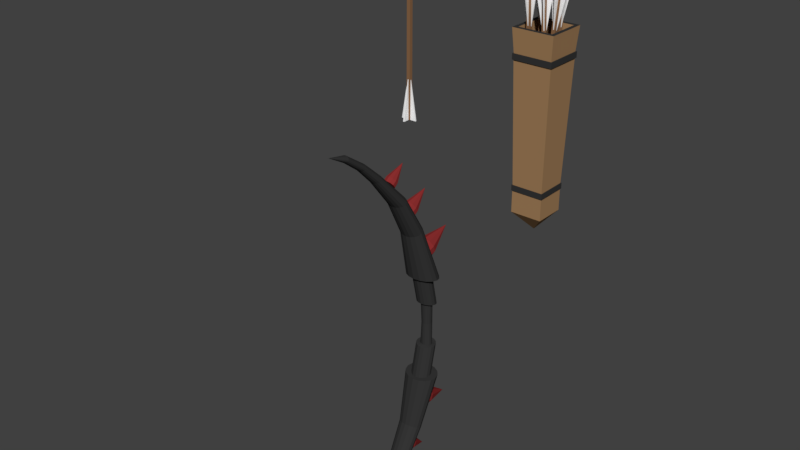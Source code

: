 # Source: Arco.blend  (saved by Blender 2.78.0; exported with 4.5.12 LTS)
import bpy
from mathutils import Matrix  # noqa: F401  (used for matrix-valued properties, if any)

bpy.ops.wm.read_factory_settings(use_empty=True)
scene = bpy.context.scene
scene.name = 'Scene'

# ---- collections
col_collection_1 = bpy.data.collections.new('Collection 1'); scene.collection.children.link(col_collection_1)

# ---- materials (node trees are filled in below, after node groups)
mat_material_006 = bpy.data.materials.new('Material.006')
mat_material_006.alpha_threshold = 0.0
mat_material_006.diffuse_color = (0.3343, 0.1756, 0.08341, 1.0)
mat_material_006.roughness = 0.5
mat_material_007 = bpy.data.materials.new('Material.007')
mat_material_007.alpha_threshold = 0.0
mat_material_007.diffuse_color = (1.0, 1.0, 1.0, 1.0)
mat_material_007.roughness = 0.5
mat_material_008 = bpy.data.materials.new('Material.008')
mat_material_008.alpha_threshold = 0.0
mat_material_008.diffuse_color = (0.4125, 0.4125, 0.4125, 1.0)
mat_material_008.roughness = 0.5
mat_material_009 = bpy.data.materials.new('Material.009')
mat_material_009.alpha_threshold = 0.0
mat_material_009.diffuse_color = (0.03522, 0.03522, 0.03522, 1.0)
mat_material_009.roughness = 0.5
mat_material_010 = bpy.data.materials.new('Material.010')
mat_material_010.alpha_threshold = 0.0
mat_material_010.diffuse_color = (0.3588, 0.2078, 0.1002, 1.0)
mat_material_010.roughness = 0.5
mat_material = bpy.data.materials.new('Material')
mat_material.alpha_threshold = 0.0
mat_material.diffuse_color = (0.2668, 0.02815, 0.02815, 1.0)
mat_material.roughness = 0.5
mat_material.line_color = (0.0, 0.0, 0.0, 1.0)

# ---- material node trees
mat_material_006.use_nodes = True; mat_material_006.node_tree.nodes.clear()
_N = mat_material_006.node_tree.nodes; _L = mat_material_006.node_tree.links
n0 = _N.new('ShaderNodeOutputMaterial'); n0.name = 'Material Output'; n0.location = (300, 300)
n1 = _N.new('ShaderNodeBsdfDiffuse'); n1.name = 'Diffuse BSDF'; n1.location = (10, 300)
n1.inputs[0].default_value = (0.2542, 0.1329, 0.0648, 1.0)
_L.new(n1.outputs[0], n0.inputs[0])
n0.is_active_output = True
mat_material_007.use_nodes = True; mat_material_007.node_tree.nodes.clear()
_N = mat_material_007.node_tree.nodes; _L = mat_material_007.node_tree.links
n0 = _N.new('ShaderNodeOutputMaterial'); n0.name = 'Material Output'; n0.location = (300, 300)
n1 = _N.new('ShaderNodeBsdfDiffuse'); n1.name = 'Diffuse BSDF'; n1.location = (10, 300)
n1.inputs[0].default_value = (1.0, 1.0, 1.0, 1.0)
_L.new(n1.outputs[0], n0.inputs[0])
n0.is_active_output = True
mat_material_008.use_nodes = True; mat_material_008.node_tree.nodes.clear()
_N = mat_material_008.node_tree.nodes; _L = mat_material_008.node_tree.links
n0 = _N.new('ShaderNodeOutputMaterial'); n0.name = 'Material Output'; n0.location = (300, 300)
n1 = _N.new('ShaderNodeBsdfDiffuse'); n1.name = 'Diffuse BSDF'; n1.location = (10, 300)
n1.inputs[0].default_value = (0.4109, 0.4109, 0.4109, 1.0)
_L.new(n1.outputs[0], n0.inputs[0])
n0.is_active_output = True
mat_material_009.use_nodes = True; mat_material_009.node_tree.nodes.clear()
_N = mat_material_009.node_tree.nodes; _L = mat_material_009.node_tree.links
n0 = _N.new('ShaderNodeOutputMaterial'); n0.name = 'Material Output'; n0.location = (300, 300)
n1 = _N.new('ShaderNodeBsdfDiffuse'); n1.name = 'Diffuse BSDF'; n1.location = (10, 300)
n1.inputs[0].default_value = (0.0356, 0.0356, 0.0356, 1.0)
_L.new(n1.outputs[0], n0.inputs[0])
n0.is_active_output = True
mat_material_010.use_nodes = True; mat_material_010.node_tree.nodes.clear()
_N = mat_material_010.node_tree.nodes; _L = mat_material_010.node_tree.links
n0 = _N.new('ShaderNodeOutputMaterial'); n0.name = 'Material Output'; n0.location = (300, 300)
n1 = _N.new('ShaderNodeBsdfDiffuse'); n1.name = 'Diffuse BSDF'; n1.location = (10, 300)
n1.inputs[0].default_value = (0.3564, 0.2086, 0.0999, 1.0)
_L.new(n1.outputs[0], n0.inputs[0])
n0.is_active_output = True
mat_material.use_nodes = True; mat_material.node_tree.nodes.clear()
_N = mat_material.node_tree.nodes; _L = mat_material.node_tree.links
n0 = _N.new('ShaderNodeOutputMaterial'); n0.name = 'Material Output'; n0.location = (300, 300)
n1 = _N.new('ShaderNodeBsdfDiffuse'); n1.name = 'Diffuse BSDF'; n1.location = (10, 300)
n1.inputs[0].default_value = (0.2664, 0.02843, 0.02843, 1.0)
_L.new(n1.outputs[0], n0.inputs[0])
n0.is_active_output = True

# ---- world
world_world = bpy.data.worlds.new('World'); scene.world = world_world
world_world.color = (0.05088, 0.05088, 0.05088)
world_world.use_sun_shadow = False
world_world.sun_shadow_jitter_overblur = 0.0
world_world.cycles.sampling_method = 'MANUAL'

# ---- meshes
me_cylinder_006 = bpy.data.meshes.new('Cylinder.006')
me_cylinder_006.from_pydata([(-0.2171, -1.357, -0.9587), (-0.1142, 0.4532, -0.5955), (-0.2171, 3.263, -0.9587), (-0.1142, 1.453, -0.5955), (0.2045, -1.357, -0.9587), (0.1016, 0.4532, -0.5955), (0.2045, 3.263, -0.9587), (0.1016, 1.453, -0.5955), (-0.2171, 1.93, -0.9587), (-0.2171, -0.02395, -0.9587), (0.2045, -0.02395, -0.9587), (0.2045, 1.93, -0.9587), (2.304, 0.7423, -0.9587), (0.4936, 0.8452, -0.5955), (-2.316, 0.7423, -0.9587), (-0.5062, 0.8452, -0.5955), (2.304, 1.164, -0.9587), (0.4936, 1.061, -0.5955), (-2.316, 1.164, -0.9587), (-0.5062, 1.061, -0.5955), (-0.9833, 0.7423, -0.9587), (0.9707, 0.7423, -0.9587), (0.9707, 1.164, -0.9587), (-0.9833, 1.164, -0.9587), (-0.5287, 0.4678, -0.9582), (-0.5287, 0.4678, 0.4368), (-0.5287, 1.513, -0.9582), (-0.5287, 1.513, 0.4368), (0.5161, 0.4678, -0.9582), (0.5161, 0.4678, 0.4368), (0.5161, 1.513, -0.9582), (0.5161, 1.513, 0.4368), (-1.268, -0.2716, 0.4539), (-1.268, 2.252, 0.4539), (1.255, -0.2716, 0.4539), (1.255, 2.252, 0.4539), (-0.006298, 0.9902, 0.795), (7.182, -2.848, -0.9484), (5.99, -0.8178, -0.5883), (7.23, 1.772, -0.9511), (6.001, 0.1817, -0.5889), (7.601, -2.851, -0.9468), (6.205, -0.8196, -0.5875), (7.648, 1.768, -0.9495), (6.215, 0.18, -0.5881), (7.216, 0.4389, -0.9503), (7.196, -1.515, -0.9491), (7.614, -1.518, -0.9476), (7.635, 0.4354, -0.9487), (9.707, -0.7692, -0.9403), (6.598, -0.4308, -0.5863), (5.118, -0.7316, -0.9574), (5.605, -0.4227, -0.59), (9.712, -0.3477, -0.9405), (6.6, -0.2152, -0.5864), (5.123, -0.3101, -0.9576), (5.607, -0.207, -0.5901), (6.442, -0.7425, -0.9524), (8.383, -0.7584, -0.9452), (8.388, -0.3369, -0.9454), (6.447, -0.321, -0.9527), (6.889, -1.02, -0.9501), (1.849, -0.1725, 0.4353), (6.9, 0.02427, -0.9507), (1.86, 0.8721, 0.4347), (7.927, -1.029, -0.9462), (2.887, -0.181, 0.4392), (7.938, 0.01576, -0.9469), (2.898, 0.8636, 0.4385), (1.046, -0.8953, 0.4499), (1.072, 1.628, 0.4485), (3.552, -0.9158, 0.4593), (3.578, 1.607, 0.4578), (1.08, 0.5632, 0.7926), (6.969, -5.772, -0.9441), (5.542, -3.968, -0.5837), (5.443, -1.413, -0.9488), (5.212, -3.025, -0.5847), (7.365, -5.632, -0.943), (5.744, -3.897, -0.5831), (5.84, -1.273, -0.9478), (5.414, -2.954, -0.5842), (5.884, -2.671, -0.9474), (6.529, -4.514, -0.9454), (6.925, -4.374, -0.9444), (6.28, -2.531, -0.9464), (8.646, -2.955, -0.9402), (5.984, -3.397, -0.5826), (4.301, -4.487, -0.9513), (5.043, -3.729, -0.585), (8.507, -2.557, -0.9406), (5.912, -3.194, -0.5828), (4.162, -4.09, -0.9517), (4.972, -3.525, -0.5852), (5.555, -4.045, -0.9481), (7.393, -3.397, -0.9434), (7.254, -3.0, -0.9438), (5.416, -3.648, -0.9485), (6.072, -4.153, -0.9462), (2.514, -3.918, 0.4441), (5.727, -3.168, -0.9473), (2.169, -2.932, 0.4431), (7.055, -3.807, -0.9437), (3.497, -3.572, 0.4466), (6.71, -2.821, -0.9448), (3.152, -2.586, 0.4456), (2.019, -4.858, 0.4601), (1.186, -2.477, 0.4575), (4.392, -4.021, 0.4662), (3.559, -1.64, 0.4636), (1.919, -3.192, 0.8018), (0.7754, -7.502, -0.9439), (-0.2569, -5.87, -0.5813), (-3.543, -5.863, -0.9405), (-1.191, -5.515, -0.5806), (0.9235, -7.109, -0.9452), (-0.1811, -5.669, -0.582), (-3.395, -5.47, -0.9417), (-1.116, -5.314, -0.5812), (-2.297, -6.336, -0.9415), (-0.4706, -7.029, -0.9429), (-0.3225, -6.636, -0.9442), (-2.149, -5.943, -0.9427), (-0.3015, -4.408, -0.9499), (-0.4098, -5.165, -0.5828), (-1.924, -8.713, -0.9361), (-0.761, -6.096, -0.5799), (-0.6955, -4.259, -0.9495), (-0.6115, -5.088, -0.5827), (-2.318, -8.563, -0.9358), (-0.9626, -6.02, -0.5797), (-1.456, -7.471, -0.9401), (-0.7696, -5.65, -0.9459), (-1.164, -5.501, -0.9456), (-1.85, -7.321, -0.9398), (-1.039, -7.144, -0.9412), (1.356, -3.711, 0.4474), (-2.015, -6.773, -0.9404), (0.3796, -3.341, 0.4482), (-0.6719, -6.17, -0.9443), (1.723, -2.738, 0.4443), (-1.649, -5.8, -0.9435), (0.7466, -2.367, 0.4451), (1.817, -4.62, 0.466), (-0.5418, -3.725, 0.4679), (2.703, -2.269, 0.4585), (0.3445, -1.374, 0.4604), (1.666, -2.158, 0.8027), (6.266, -0.03273, -0.9468), (4.299, 0.2425, -0.5845), (1.987, 1.71, -0.9483), (3.373, 0.6195, -0.5848), (6.424, 0.3573, -0.9461), (4.38, 0.442, -0.5841), (2.145, 2.1, -0.9476), (3.455, 0.8191, -0.5845), (3.221, 1.207, -0.9479), (5.031, 0.47, -0.9472), (5.19, 0.8601, -0.9465), (3.38, 1.597, -0.9472), (5.27, 3.091, -0.9433), (4.165, 0.9525, -0.5836), (3.532, -1.183, -0.951), (3.789, 0.02765, -0.5853), (4.879, 3.25, -0.9434), (3.965, 1.034, -0.5837), (3.141, -1.024, -0.9511), (3.589, 0.109, -0.5854), (4.033, 0.05015, -0.9488), (4.768, 1.858, -0.9455), (4.378, 2.017, -0.9456), (3.643, 0.2092, -0.9489), (4.458, 0.3666, -0.9474), (3.196, -1.564, 0.4456), (3.49, 0.7606, -0.9478), (2.229, -1.17, 0.4453), (4.851, 1.333, -0.9457), (3.589, -0.5978, 0.4474), (3.883, 1.727, -0.946), (2.622, -0.2038, 0.447), (3.588, -2.551, 0.4617), (1.251, -1.599, 0.4609), (4.537, -0.2163, 0.4659), (2.2, 0.7354, 0.4651), (2.585, -1.38, 0.804), (3.013, -4.023, -0.9466), (1.684, -2.542, -0.5843), (-1.396, -2.64, -0.9453), (0.73, -2.243, -0.584), (3.138, -3.622, -0.9477), (1.748, -2.337, -0.5849), (-1.27, -2.239, -0.9464), (0.7942, -2.038, -0.5846), (-0.1237, -3.039, -0.9457), (1.741, -3.624, -0.9462), (1.866, -3.222, -0.9473), (0.001823, -2.638, -0.9467), (1.76, -0.9961, -0.9525), (1.491, -1.847, -0.5858), (0.3847, -5.391, -0.9406), (1.193, -2.798, -0.5832), (1.358, -0.8699, -0.9524), (1.285, -1.782, -0.5857), (-0.01755, -5.265, -0.9405), (0.9873, -2.733, -0.5831), (0.7816, -4.123, -0.944), (1.363, -2.264, -0.9491), (0.961, -2.138, -0.9489), (0.3793, -3.997, -0.9439), (1.179, -3.772, -0.9448), (2.592, -0.5425, 0.4457), (0.1824, -3.459, -0.9445), (1.595, -0.2298, 0.4459), (1.49, -2.778, -0.9475), (2.903, 0.4514, 0.443), (0.4934, -2.465, -0.9472), (1.906, 0.7641, 0.4433), (3.094, -1.428, 0.4644), (0.6865, -0.6723, 0.4651), (3.845, 0.9729, 0.4579), (1.438, 1.728, 0.4586), (2.611, 0.9398, 0.8014), (6.707, -7.733, -0.9329), (4.546, -5.963, -0.5761), (2.401, -6.095, -0.9439), (3.614, -5.609, -0.5784), (6.859, -7.34, -0.9338), (4.624, -5.762, -0.5765), (2.553, -5.702, -0.9448), (3.692, -5.408, -0.5789), (3.644, -6.567, -0.9407), (5.465, -7.26, -0.9361), (5.616, -6.868, -0.937), (3.795, -6.175, -0.9416), (5.657, -4.642, -0.9434), (4.399, -5.258, -0.5783), (3.996, -8.942, -0.9333), (4.04, -6.189, -0.5761), (5.264, -4.493, -0.9444), (4.198, -5.182, -0.5789), (3.603, -8.793, -0.9343), (3.839, -6.112, -0.5767), (4.475, -7.702, -0.9362), (5.178, -5.883, -0.9405), (4.785, -5.734, -0.9415), (4.082, -7.552, -0.9372), (4.894, -7.374, -0.9361), (2.931, -3.41, 0.4518), (3.92, -7.004, -0.9385), (1.957, -3.039, 0.4493), (5.269, -6.402, -0.9384), (3.307, -2.437, 0.4495), (4.296, -6.032, -0.9408), (2.333, -2.067, 0.447), (3.331, -4.311, 0.4721), (0.9784, -3.417, 0.4661), (4.238, -1.963, 0.4666), (1.886, -1.068, 0.4606), (2.128, -1.721, 0.8057)], [], [(8, 3, 2), (2, 3, 7, 6), (10, 5, 4), (4, 5, 1, 0), (9, 10, 4, 0), (7, 3, 1, 5), (2, 6, 11, 8), (8, 11, 10, 9), (6, 7, 11), (11, 7, 5, 10), (0, 1, 9), (9, 1, 3, 8), (20, 15, 14), (14, 15, 19, 18), (22, 17, 16), (16, 17, 13, 12), (21, 22, 16, 12), (19, 15, 13, 17), (14, 18, 23, 20), (20, 23, 22, 21), (18, 19, 23), (23, 19, 17, 22), (12, 13, 21), (21, 13, 15, 20), (24, 25, 27, 26), (26, 27, 31, 30), (30, 31, 29, 28), (28, 29, 25, 24), (26, 30, 28, 24), (29, 31, 35, 34), (34, 35, 36), (27, 25, 32, 33), (25, 29, 34, 32), (31, 27, 33, 35), (33, 32, 36), (32, 34, 36), (35, 33, 36), (45, 40, 39), (39, 40, 44, 43), (47, 42, 41), (41, 42, 38, 37), (46, 47, 41, 37), (44, 40, 38, 42), (39, 43, 48, 45), (45, 48, 47, 46), (43, 44, 48), (48, 44, 42, 47), (37, 38, 46), (46, 38, 40, 45), (57, 52, 51), (51, 52, 56, 55), (59, 54, 53), (53, 54, 50, 49), (58, 59, 53, 49), (56, 52, 50, 54), (51, 55, 60, 57), (57, 60, 59, 58), (55, 56, 60), (60, 56, 54, 59), (49, 50, 58), (58, 50, 52, 57), (61, 62, 64, 63), (63, 64, 68, 67), (67, 68, 66, 65), (65, 66, 62, 61), (63, 67, 65, 61), (66, 68, 72, 71), (71, 72, 73), (64, 62, 69, 70), (62, 66, 71, 69), (68, 64, 70, 72), (70, 69, 73), (69, 71, 73), (72, 70, 73), (82, 77, 76), (76, 77, 81, 80), (84, 79, 78), (78, 79, 75, 74), (83, 84, 78, 74), (81, 77, 75, 79), (76, 80, 85, 82), (82, 85, 84, 83), (80, 81, 85), (85, 81, 79, 84), (74, 75, 83), (83, 75, 77, 82), (94, 89, 88), (88, 89, 93, 92), (96, 91, 90), (90, 91, 87, 86), (95, 96, 90, 86), (93, 89, 87, 91), (88, 92, 97, 94), (94, 97, 96, 95), (92, 93, 97), (97, 93, 91, 96), (86, 87, 95), (95, 87, 89, 94), (98, 99, 101, 100), (100, 101, 105, 104), (104, 105, 103, 102), (102, 103, 99, 98), (100, 104, 102, 98), (103, 105, 109, 108), (108, 109, 110), (101, 99, 106, 107), (99, 103, 108, 106), (105, 101, 107, 109), (107, 106, 110), (106, 108, 110), (109, 107, 110), (119, 114, 113), (113, 114, 118, 117), (121, 116, 115), (115, 116, 112, 111), (120, 121, 115, 111), (118, 114, 112, 116), (113, 117, 122, 119), (119, 122, 121, 120), (117, 118, 122), (122, 118, 116, 121), (111, 112, 120), (120, 112, 114, 119), (131, 126, 125), (125, 126, 130, 129), (133, 128, 127), (127, 128, 124, 123), (132, 133, 127, 123), (130, 126, 124, 128), (125, 129, 134, 131), (131, 134, 133, 132), (129, 130, 134), (134, 130, 128, 133), (123, 124, 132), (132, 124, 126, 131), (135, 136, 138, 137), (137, 138, 142, 141), (141, 142, 140, 139), (139, 140, 136, 135), (137, 141, 139, 135), (140, 142, 146, 145), (145, 146, 147), (138, 136, 143, 144), (136, 140, 145, 143), (142, 138, 144, 146), (144, 143, 147), (143, 145, 147), (146, 144, 147), (156, 151, 150), (150, 151, 155, 154), (158, 153, 152), (152, 153, 149, 148), (157, 158, 152, 148), (155, 151, 149, 153), (150, 154, 159, 156), (156, 159, 158, 157), (154, 155, 159), (159, 155, 153, 158), (148, 149, 157), (157, 149, 151, 156), (168, 163, 162), (162, 163, 167, 166), (170, 165, 164), (164, 165, 161, 160), (169, 170, 164, 160), (167, 163, 161, 165), (162, 166, 171, 168), (168, 171, 170, 169), (166, 167, 171), (171, 167, 165, 170), (160, 161, 169), (169, 161, 163, 168), (172, 173, 175, 174), (174, 175, 179, 178), (178, 179, 177, 176), (176, 177, 173, 172), (174, 178, 176, 172), (177, 179, 183, 182), (182, 183, 184), (175, 173, 180, 181), (173, 177, 182, 180), (179, 175, 181, 183), (181, 180, 184), (180, 182, 184), (183, 181, 184), (193, 188, 187), (187, 188, 192, 191), (195, 190, 189), (189, 190, 186, 185), (194, 195, 189, 185), (192, 188, 186, 190), (187, 191, 196, 193), (193, 196, 195, 194), (191, 192, 196), (196, 192, 190, 195), (185, 186, 194), (194, 186, 188, 193), (205, 200, 199), (199, 200, 204, 203), (207, 202, 201), (201, 202, 198, 197), (206, 207, 201, 197), (204, 200, 198, 202), (199, 203, 208, 205), (205, 208, 207, 206), (203, 204, 208), (208, 204, 202, 207), (197, 198, 206), (206, 198, 200, 205), (209, 210, 212, 211), (211, 212, 216, 215), (215, 216, 214, 213), (213, 214, 210, 209), (211, 215, 213, 209), (214, 216, 220, 219), (219, 220, 221), (212, 210, 217, 218), (210, 214, 219, 217), (216, 212, 218, 220), (218, 217, 221), (217, 219, 221), (220, 218, 221), (230, 225, 224), (224, 225, 229, 228), (232, 227, 226), (226, 227, 223, 222), (231, 232, 226, 222), (229, 225, 223, 227), (224, 228, 233, 230), (230, 233, 232, 231), (228, 229, 233), (233, 229, 227, 232), (222, 223, 231), (231, 223, 225, 230), (242, 237, 236), (236, 237, 241, 240), (244, 239, 238), (238, 239, 235, 234), (243, 244, 238, 234), (241, 237, 235, 239), (236, 240, 245, 242), (242, 245, 244, 243), (240, 241, 245), (245, 241, 239, 244), (234, 235, 243), (243, 235, 237, 242), (246, 247, 249, 248), (248, 249, 253, 252), (252, 253, 251, 250), (250, 251, 247, 246), (248, 252, 250, 246), (251, 253, 257, 256), (256, 257, 258), (249, 247, 254, 255), (247, 251, 256, 254), (253, 249, 255, 257), (255, 254, 258), (254, 256, 258), (257, 255, 258)])
me_cylinder_006.polygons.foreach_set('material_index', [1, 1, 1, 1, 1, 1, 1, 1, 1, 1, 1, 1, 1, 1, 1, 1, 1, 1, 1, 1, 1, 1, 1, 1, 0, 0, 0, 0, 0, 0, 0, 0, 0, 0, 0, 0, 0, 1, 1, 1, 1, 1, 1, 1, 1, 1, 1, 1, 1, 1, 1, 1, 1, 1, 1, 1, 1, 1, 1, 1, 1, 0, 0, 0, 0, 0, 0, 0, 0, 0, 0, 0, 0, 0, 1, 1, 1, 1, 1, 1, 1, 1, 1, 1, 1, 1, 1, 1, 1, 1, 1, 1, 1, 1, 1, 1, 1, 1, 0, 0, 0, 0, 0, 0, 0, 0, 0, 0, 0, 0, 0, 1, 1, 1, 1, 1, 1, 1, 1, 1, 1, 1, 1, 1, 1, 1, 1, 1, 1, 1, 1, 1, 1, 1, 1, 0, 0, 0, 0, 0, 0, 0, 0, 0, 0, 0, 0, 0, 1, 1, 1, 1, 1, 1, 1, 1, 1, 1, 1, 1, 1, 1, 1, 1, 1, 1, 1, 1, 1, 1, 1, 1, 0, 0, 0, 0, 0, 0, 0, 0, 0, 0, 0, 0, 0, 1, 1, 1, 1, 1, 1, 1, 1, 1, 1, 1, 1, 1, 1, 1, 1, 1, 1, 1, 1, 1, 1, 1, 1, 0, 0, 0, 0, 0, 0, 0, 0, 0, 0, 0, 0, 0, 1, 1, 1, 1, 1, 1, 1, 1, 1, 1, 1, 1, 1, 1, 1, 1, 1, 1, 1, 1, 1, 1, 1, 1, 0, 0, 0, 0, 0, 0, 0, 0, 0, 0, 0, 0, 0])
me_cylinder_006.materials.append(mat_material_006)
me_cylinder_006.materials.append(mat_material_007)
me_cylinder_006.use_remesh_preserve_volume = False
me_cylinder_006.use_remesh_preserve_attributes = False
me_cylinder_006.use_mirror_vertex_groups = False
me_cylinder_006.update()
me_cylinder_005 = bpy.data.meshes.new('Cylinder.005')
me_cylinder_005.from_pydata([(-0.2108, -2.347, -0.9571), (-0.1079, -0.537, -0.5938), (-0.2108, 2.273, -0.9571), (-0.1079, 0.4628, -0.5938), (0.2108, -2.347, -0.9571), (0.1079, -0.537, -0.5938), (0.2108, 2.273, -0.9571), (0.1079, 0.4628, -0.5938), (-0.2108, 0.9399, -0.9571), (-0.2108, -1.014, -0.9571), (0.2108, -1.014, -0.9571), (0.2108, 0.9399, -0.9571), (2.31, -0.2479, -0.9571), (0.4999, -0.145, -0.5938), (-2.31, -0.2479, -0.9571), (-0.4999, -0.145, -0.5938), (2.31, 0.1737, -0.9571), (0.4999, 0.07074, -0.5938), (-2.31, 0.1737, -0.9571), (-0.4999, 0.07074, -0.5938), (-0.977, -0.2479, -0.9571), (0.977, -0.2479, -0.9571), (0.977, 0.1737, -0.9571), (-0.977, 0.1737, -0.9571), (-0.5224, -0.5224, -0.9566), (-0.5224, -0.5224, 0.4384), (-0.5224, 0.5224, -0.9566), (-0.5224, 0.5224, 0.4384), (0.5224, -0.5224, -0.9566), (0.5224, -0.5224, 0.4384), (0.5224, 0.5224, -0.9566), (0.5224, 0.5224, 0.4384), (-1.262, -1.262, 0.4555), (-1.262, 1.262, 0.4555), (1.262, -1.262, 0.4555), (1.262, 1.262, 0.4555), (0.0, 0.0, 0.7966)], [], [(8, 3, 2), (2, 3, 7, 6), (10, 5, 4), (4, 5, 1, 0), (9, 10, 4, 0), (7, 3, 1, 5), (2, 6, 11, 8), (8, 11, 10, 9), (6, 7, 11), (11, 7, 5, 10), (0, 1, 9), (9, 1, 3, 8), (20, 15, 14), (14, 15, 19, 18), (22, 17, 16), (16, 17, 13, 12), (21, 22, 16, 12), (19, 15, 13, 17), (14, 18, 23, 20), (20, 23, 22, 21), (18, 19, 23), (23, 19, 17, 22), (12, 13, 21), (21, 13, 15, 20), (24, 25, 27, 26), (26, 27, 31, 30), (30, 31, 29, 28), (28, 29, 25, 24), (26, 30, 28, 24), (29, 31, 35, 34), (34, 35, 36), (27, 25, 32, 33), (25, 29, 34, 32), (31, 27, 33, 35), (33, 32, 36), (32, 34, 36), (35, 33, 36)])
me_cylinder_005.polygons.foreach_set('material_index', [0, 0, 0, 0, 0, 0, 0, 0, 0, 0, 0, 0, 0, 0, 0, 0, 0, 0, 0, 0, 0, 0, 0, 0, 1, 1, 1, 1, 1, 2, 2, 2, 2, 2, 2, 2, 2])
me_cylinder_005.materials.append(mat_material_007)
me_cylinder_005.materials.append(mat_material_006)
me_cylinder_005.materials.append(mat_material_008)
me_cylinder_005.use_remesh_preserve_volume = False
me_cylinder_005.use_remesh_preserve_attributes = False
me_cylinder_005.use_mirror_vertex_groups = False
me_cylinder_005.update()
me_cube_005 = bpy.data.meshes.new('Cube.005')
me_cube_005.from_pydata([(0.0, 0.0, -1.442), (-0.7513, -0.7513, 1.0), (-0.7513, 0.7513, 1.0), (0.7513, -0.7513, 1.0), (0.7513, 0.7513, 1.0), (-0.9244, -0.9244, 1.0), (-0.9244, 0.9244, 1.0), (0.9244, 0.9244, 1.0), (0.9244, -0.9244, 1.0), (-1.125, -1.125, 21.05), (-1.125, 1.125, 21.05), (1.125, 1.125, 21.05), (1.125, -1.125, 21.05), (-0.914, -0.914, 21.05), (-0.914, 0.914, 21.05), (0.914, 0.914, 21.05), (0.914, -0.914, 21.05), (-1.23, -1.23, 24.13), (-1.23, 1.23, 24.13), (1.23, 1.23, 24.13), (1.23, -1.23, 24.13), (-0.9998, -0.9998, 24.13), (-0.9998, 0.9998, 24.13), (0.9998, 0.9998, 24.13), (0.9998, -0.9998, 24.13), (0.9244, -0.9244, 4.6), (0.9244, -0.9244, 3.862), (0.9244, 0.9244, 3.862), (0.9244, 0.9244, 4.6), (-0.9244, -0.9244, 3.862), (-0.9244, -0.9244, 4.6), (-0.9244, 0.9244, 4.6), (-0.9244, 0.9244, 3.862), (0.9697, -0.9697, 4.6), (0.9697, -0.9697, 3.862), (0.9697, 0.9697, 3.862), (0.9697, 0.9697, 4.6), (-0.9697, -0.9697, 3.862), (-0.9697, -0.9697, 4.6), (-0.9697, 0.9697, 4.6), (-0.9697, 0.9697, 3.862), (1.125, 1.125, 20.5), (-1.125, -1.125, 20.5), (1.125, -1.125, 20.5), (-1.125, 1.125, 20.5), (1.185, 1.185, 20.31), (1.185, 1.185, 21.05), (-1.185, -1.185, 21.05), (-1.185, 1.185, 21.05), (1.185, -1.185, 21.05), (-1.185, -1.185, 20.31), (1.185, -1.185, 20.31), (-1.185, 1.185, 20.31)], [], [(0, 5, 6), (0, 6, 7), (0, 7, 8), (0, 8, 5), (4, 2, 1, 3), (4, 3, 16, 15), (9, 10, 48, 47), (11, 12, 49, 46), (2, 4, 15, 14), (16, 13, 21, 24), (10, 9, 17, 18), (12, 11, 19, 20), (13, 14, 22, 21), (1, 2, 14, 13), (41, 44, 52, 45), (43, 41, 45, 51), (3, 1, 13, 16), (21, 22, 18, 17), (22, 23, 19, 18), (23, 24, 20, 19), (24, 21, 17, 20), (14, 15, 23, 22), (9, 12, 20, 17), (11, 10, 18, 19), (15, 16, 24, 23), (7, 6, 32, 27), (27, 32, 40, 35), (5, 8, 26, 29), (29, 26, 34, 37), (8, 7, 27, 26), (26, 27, 35, 34), (6, 5, 29, 32), (32, 29, 37, 40), (35, 40, 39, 36), (37, 34, 33, 38), (34, 35, 36, 33), (40, 37, 38, 39), (30, 31, 39, 38), (28, 25, 33, 36), (25, 30, 38, 33), (31, 28, 36, 39), (28, 31, 44, 41), (30, 25, 43, 42), (25, 28, 41, 43), (31, 30, 42, 44), (52, 50, 47, 48), (51, 45, 46, 49), (50, 51, 49, 47), (45, 52, 48, 46), (44, 42, 50, 52), (42, 43, 51, 50), (12, 9, 47, 49), (10, 11, 46, 48)])
me_cube_005.polygons.foreach_set('material_index', [1, 1, 1, 1, 1, 0, 0, 0, 0, 1, 1, 1, 1, 0, 0, 0, 0, 0, 0, 0, 0, 1, 1, 1, 1, 1, 0, 1, 0, 1, 0, 1, 0, 0, 0, 0, 0, 0, 0, 0, 0, 1, 1, 1, 1, 0, 0, 0, 0, 0, 0, 0, 0])
me_cube_005.materials.append(mat_material_009)
me_cube_005.materials.append(mat_material_010)
me_cube_005.use_remesh_preserve_volume = False
me_cube_005.use_remesh_preserve_attributes = False
me_cube_005.use_mirror_vertex_groups = False
me_cube_005.update()
me_cylinder_003 = bpy.data.meshes.new('Cylinder.003')
me_cylinder_003.from_pydata([(4.807e-08, 0.1275, 0.5913), (0.05855, 0.1174, 0.5913), (0.1082, 0.0886, 0.5913), (0.1413, 0.0455, 0.5913), (0.153, -0.005328, 0.5913), (0.1413, -0.05616, 0.5913), (0.1082, -0.09925, 0.5913), (0.05855, -0.128, 0.5913), (7.114e-08, -0.1382, 0.5913), (-0.05855, -0.128, 0.5913), (-0.1082, -0.09925, 0.5913), (-0.1413, -0.05616, 0.5913), (-0.153, -0.005328, 0.5913), (-0.1413, 0.0455, 0.5913), (-0.1082, 0.0886, 0.5913), (-0.05855, 0.1174, 0.5913), (-0.002778, 0.1513, -0.003491), (0.04833, 0.1411, -0.003491), (0.09166, 0.1122, -0.003491), (0.1206, 0.06886, -0.003491), (0.1308, 0.01775, -0.003491), (0.1206, -0.03336, -0.003491), (0.09166, -0.07668, -0.003491), (0.04833, -0.1056, -0.003491), (-0.002778, -0.1158, -0.003491), (-0.05389, -0.1056, -0.003491), (-0.09721, -0.07668, -0.003491), (-0.1262, -0.03336, -0.003491), (-0.1363, 0.01775, -0.003491), (-0.1262, 0.06886, -0.003491), (-0.09721, 0.1122, -0.003491), (-0.05389, 0.1411, -0.003491), (0.0996, 0.1977, 0.5605), (4.47e-08, 0.2147, 0.5579), (0.184, 0.1492, 0.5677), (0.2405, 0.07672, 0.5786), (0.2603, -0.008801, 0.5913), (0.2405, -0.09433, 0.6041), (0.184, -0.1668, 0.615), (0.0996, -0.2153, 0.6222), (8.941e-08, -0.2323, 0.6247), (-0.0996, -0.2153, 0.6222), (-0.184, -0.1668, 0.615), (-0.2405, -0.09433, 0.6041), (-0.2603, -0.008801, 0.5913), (-0.2405, 0.07672, 0.5786), (-0.184, 0.1492, 0.5677), (-0.0996, 0.1977, 0.5605), (0.08831, 0.03279, 1.376), (-0.01129, 0.05013, 1.374), (0.1727, -0.01659, 1.381), (0.2292, -0.09049, 1.389), (0.249, -0.1777, 1.398), (0.2292, -0.2648, 1.408), (0.1727, -0.3387, 1.416), (0.08831, -0.3881, 1.421), (-0.01129, -0.4054, 1.423), (-0.1109, -0.3881, 1.421), (-0.1953, -0.3387, 1.416), (-0.2517, -0.2648, 1.408), (-0.2716, -0.1777, 1.398), (-0.2517, -0.09049, 1.389), (-0.1953, -0.01659, 1.381), (-0.1109, 0.03279, 1.376), (-0.02402, -2.706, 5.335), (-0.06727, -2.704, 5.341), (0.01264, -2.713, 5.318), (0.03714, -2.723, 5.294), (0.04574, -2.735, 5.264), (0.03714, -2.748, 5.235), (0.01264, -2.758, 5.211), (-0.02402, -2.764, 5.194), (-0.06727, -2.767, 5.188), (-0.1105, -2.764, 5.194), (-0.1472, -2.758, 5.211), (-0.1717, -2.748, 5.235), (-0.1803, -2.735, 5.264), (-0.1717, -2.723, 5.294), (-0.1472, -2.713, 5.318), (-0.1105, -2.706, 5.335), (-0.45, -0.1603, 1.398), (-0.4166, -0.02914, 1.385), (0.394, -0.2914, 1.411), (0.2989, -0.4025, 1.422), (-0.3215, 0.08202, 1.374), (0.1566, -0.4768, 1.43), (-0.1792, 0.1563, 1.367), (-0.01129, -0.5029, 1.432), (-0.01129, 0.1824, 1.365), (0.1566, 0.1563, 1.367), (-0.1792, -0.4768, 1.43), (0.2989, 0.08202, 1.374), (-0.3215, -0.4025, 1.422), (0.394, -0.02914, 1.385), (-0.4166, -0.2914, 1.411), (0.4274, -0.1603, 1.398), (-0.3351, -0.5745, 2.767), (0.2507, -0.6523, 2.733), (-0.03062, -0.3712, 2.856), (-0.312, -0.4967, 2.801), (0.1847, -0.7182, 2.704), (-0.2459, -0.4307, 2.83), (0.08591, -0.7623, 2.684), (-0.1472, -0.3867, 2.849), (-0.03062, -0.7778, 2.678), (0.08591, -0.3867, 2.849), (-0.1472, -0.7623, 2.684), (0.1847, -0.4307, 2.83), (-0.2459, -0.7182, 2.704), (0.2507, -0.4967, 2.801), (-0.312, -0.6523, 2.733), (0.2739, -0.5745, 2.767), (-0.2132, -1.806, 4.493), (0.1115, -1.846, 4.467), (-0.04445, -1.703, 4.56), (-0.2004, -1.767, 4.519), (0.0749, -1.879, 4.446), (-0.1638, -1.733, 4.541), (0.02014, -1.902, 4.431), (-0.109, -1.711, 4.555), (-0.04445, -1.91, 4.426), (0.02014, -1.711, 4.555), (-0.109, -1.902, 4.431), (0.0749, -1.733, 4.541), (-0.1638, -1.879, 4.446), (0.1115, -1.767, 4.519), (-0.2004, -1.846, 4.467), (0.1243, -1.806, 4.493), (-0.1951, -2.249, 4.914), (0.06761, -2.278, 4.89), (-0.05855, -2.172, 4.978), (-0.1847, -2.219, 4.939), (0.03801, -2.303, 4.869), (-0.1551, -2.194, 4.959), (-0.006296, -2.319, 4.856), (-0.1108, -2.178, 4.973), (-0.05855, -2.325, 4.851), (-0.006296, -2.178, 4.973), (-0.1108, -2.319, 4.856), (0.03801, -2.194, 4.959), (-0.1551, -2.303, 4.869), (0.06761, -2.219, 4.939), (-0.1847, -2.278, 4.89), (0.078, -2.249, 4.914), (-0.2739, -1.016, 3.712), (0.1433, -1.202, 3.631), (-0.2184, -0.961, 3.737), (0.06035, -1.239, 3.614), (-0.1354, -0.9239, 3.753), (-0.03754, -1.252, 3.609), (0.06035, -0.9239, 3.753), (-0.1354, -1.239, 3.614), (0.1433, -0.961, 3.737), (-0.2184, -1.202, 3.631), (0.1988, -1.016, 3.712), (-0.2739, -1.147, 3.655), (0.2183, -1.082, 3.684), (-0.2933, -1.082, 3.684), (0.1988, -1.147, 3.655), (-0.03754, -0.9109, 3.759), (-0.06494, -3.234, 5.455), (0.1481, 0.0319, 1.948), (3.366e-08, 0.04834, 1.902), (3.366e-08, -0.138, 1.836), (2.852e-08, 0.7067, 2.411), (0.1481, -0.1544, 1.882), (0.2397, -0.1975, 2.0), (0.2397, -0.2507, 2.146), (0.1481, -0.2937, 2.265), (1.163e-08, -0.3101, 2.31), (-0.1481, -0.2937, 2.265), (-0.2397, -0.2507, 2.146), (-0.2397, -0.1975, 2.0), (-0.1481, -0.1544, 1.882), (0.2397, -0.01113, 2.066), (0.2397, -0.06432, 2.213), (0.1481, -0.1074, 2.331), (1.163e-08, -0.1238, 2.376), (-0.1481, -0.1074, 2.331), (-0.2397, -0.06432, 2.213), (-0.2397, -0.01113, 2.066), (-0.1481, 0.0319, 1.948), (0.07307, -0.5044, 3.22), (-0.0389, -0.4858, 3.188), (-0.0389, -0.6148, 3.113), (-0.0389, -0.06844, 3.659), (0.07307, -0.6334, 3.144), (0.1423, -0.6821, 3.226), (0.1423, -0.7422, 3.327), (0.07307, -0.7908, 3.409), (-0.0389, -0.8094, 3.441), (-0.1509, -0.7908, 3.409), (-0.2201, -0.7422, 3.327), (-0.2201, -0.6821, 3.226), (-0.1509, -0.6334, 3.144), (0.1423, -0.553, 3.302), (0.1423, -0.6131, 3.403), (0.07307, -0.6617, 3.485), (-0.0389, -0.6803, 3.516), (-0.1509, -0.6617, 3.485), (-0.2201, -0.6131, 3.403), (-0.2201, -0.553, 3.302), (-0.1509, -0.5044, 3.22), (0.05109, -1.18, 4.172), (-0.0389, -1.162, 4.149), (-0.0389, -1.257, 4.076), (-0.0389, -0.877, 4.567), (0.05109, -1.275, 4.099), (0.1067, -1.322, 4.16), (0.1067, -1.381, 4.234), (0.05109, -1.428, 4.295), (-0.0389, -1.446, 4.318), (-0.1289, -1.428, 4.295), (-0.1845, -1.381, 4.234), (-0.1845, -1.322, 4.16), (-0.1289, -1.275, 4.099), (0.1067, -1.227, 4.233), (0.1067, -1.285, 4.307), (0.05109, -1.332, 4.368), (-0.0389, -1.35, 4.391), (-0.1289, -1.332, 4.368), (-0.1845, -1.285, 4.307), (-0.1845, -1.227, 4.233), (-0.1289, -1.18, 4.172), (4.807e-08, 0.1275, -0.5913), (0.05855, 0.1174, -0.5913), (0.1082, 0.0886, -0.5913), (0.1413, 0.0455, -0.5913), (0.153, -0.005328, -0.5913), (0.1413, -0.05616, -0.5913), (0.1082, -0.09925, -0.5913), (0.05855, -0.128, -0.5913), (7.114e-08, -0.1382, -0.5913), (-0.05855, -0.128, -0.5913), (-0.1082, -0.09925, -0.5913), (-0.1413, -0.05616, -0.5913), (-0.153, -0.005328, -0.5913), (-0.1413, 0.0455, -0.5913), (-0.1082, 0.0886, -0.5913), (-0.05855, 0.1174, -0.5913), (-0.002778, 0.1513, 0.003491), (0.04833, 0.1411, 0.003491), (0.09166, 0.1122, 0.003491), (0.1206, 0.06886, 0.003491), (0.1308, 0.01775, 0.003491), (0.1206, -0.03336, 0.003491), (0.09166, -0.07668, 0.003491), (0.04833, -0.1056, 0.003491), (-0.002778, -0.1158, 0.003491), (-0.05389, -0.1056, 0.003491), (-0.09721, -0.07668, 0.003491), (-0.1262, -0.03336, 0.003491), (-0.1363, 0.01775, 0.003491), (-0.1262, 0.06886, 0.003491), (-0.09721, 0.1122, 0.003491), (-0.05389, 0.1411, 0.003491), (0.0996, 0.1977, -0.5605), (4.47e-08, 0.2147, -0.5579), (0.184, 0.1492, -0.5677), (0.2405, 0.07672, -0.5786), (0.2603, -0.008801, -0.5913), (0.2405, -0.09433, -0.6041), (0.184, -0.1668, -0.615), (0.0996, -0.2153, -0.6222), (8.941e-08, -0.2323, -0.6247), (-0.0996, -0.2153, -0.6222), (-0.184, -0.1668, -0.615), (-0.2405, -0.09433, -0.6041), (-0.2603, -0.008801, -0.5913), (-0.2405, 0.07672, -0.5786), (-0.184, 0.1492, -0.5677), (-0.0996, 0.1977, -0.5605), (0.08831, 0.03279, -1.376), (-0.01129, 0.05013, -1.374), (0.1727, -0.01659, -1.381), (0.2292, -0.09049, -1.389), (0.249, -0.1777, -1.398), (0.2292, -0.2648, -1.408), (0.1727, -0.3387, -1.416), (0.08831, -0.3881, -1.421), (-0.01129, -0.4054, -1.423), (-0.1109, -0.3881, -1.421), (-0.1953, -0.3387, -1.416), (-0.2517, -0.2648, -1.408), (-0.2716, -0.1777, -1.398), (-0.2517, -0.09049, -1.389), (-0.1953, -0.01659, -1.381), (-0.1109, 0.03279, -1.376), (-0.02402, -2.717, -5.386), (-0.06727, -2.714, -5.392), (0.01264, -2.724, -5.37), (0.03714, -2.734, -5.345), (0.04574, -2.746, -5.316), (0.03714, -2.758, -5.287), (0.01264, -2.768, -5.262), (-0.02402, -2.775, -5.246), (-0.06727, -2.777, -5.24), (-0.1105, -2.775, -5.246), (-0.1472, -2.768, -5.262), (-0.1717, -2.758, -5.287), (-0.1803, -2.746, -5.316), (-0.1717, -2.734, -5.345), (-0.1472, -2.724, -5.37), (-0.1105, -2.717, -5.386), (-0.45, -0.1603, -1.398), (-0.4166, -0.02914, -1.385), (0.394, -0.2914, -1.411), (0.2989, -0.4025, -1.422), (-0.3215, 0.08202, -1.374), (0.1566, -0.4768, -1.43), (-0.1792, 0.1563, -1.367), (-0.01129, -0.5029, -1.432), (-0.01129, 0.1824, -1.365), (0.1566, 0.1563, -1.367), (-0.1792, -0.4768, -1.43), (0.2989, 0.08202, -1.374), (-0.3215, -0.4025, -1.422), (0.394, -0.02914, -1.385), (-0.4166, -0.2914, -1.411), (0.4274, -0.1603, -1.398), (-0.3351, -0.5745, -2.767), (0.2507, -0.6523, -2.733), (-0.03062, -0.3712, -2.856), (-0.312, -0.4967, -2.801), (0.1847, -0.7182, -2.704), (-0.2459, -0.4307, -2.83), (0.08591, -0.7623, -2.684), (-0.1472, -0.3867, -2.849), (-0.03062, -0.7778, -2.678), (0.08591, -0.3867, -2.849), (-0.1472, -0.7623, -2.684), (0.1847, -0.4307, -2.83), (-0.2459, -0.7182, -2.704), (0.2507, -0.4967, -2.801), (-0.312, -0.6523, -2.733), (0.2739, -0.5745, -2.767), (-0.2515, -1.572, -4.341), (0.1469, -1.625, -4.318), (-0.04445, -1.433, -4.402), (-0.2358, -1.519, -4.364), (0.102, -1.669, -4.298), (-0.1909, -1.474, -4.384), (0.0348, -1.699, -4.285), (-0.1237, -1.444, -4.397), (-0.04445, -1.71, -4.28), (0.0348, -1.444, -4.397), (-0.1237, -1.699, -4.285), (0.102, -1.474, -4.384), (-0.1909, -1.669, -4.298), (0.1469, -1.519, -4.364), (-0.2358, -1.625, -4.318), (0.1626, -1.572, -4.341), (-0.2712, -2.075, -4.82), (0.1341, -2.129, -4.797), (-0.06051, -1.934, -4.882), (-0.2552, -2.021, -4.844), (0.08847, -2.174, -4.777), (-0.2095, -1.976, -4.864), (0.02012, -2.205, -4.763), (-0.1411, -1.945, -4.877), (-0.06051, -2.216, -4.759), (0.02012, -1.945, -4.877), (-0.1411, -2.205, -4.763), (0.08847, -1.976, -4.864), (-0.2095, -2.174, -4.777), (0.1341, -2.021, -4.844), (-0.2552, -2.129, -4.797), (0.1502, -2.075, -4.82), (-0.2739, -1.016, -3.712), (0.1433, -1.202, -3.631), (-0.2184, -0.961, -3.737), (0.06035, -1.239, -3.614), (-0.1354, -0.9239, -3.753), (-0.03754, -1.252, -3.609), (0.06035, -0.9239, -3.753), (-0.1354, -1.239, -3.614), (0.1433, -0.961, -3.737), (-0.2184, -1.202, -3.631), (0.1988, -1.016, -3.712), (-0.2739, -1.147, -3.655), (0.2183, -1.082, -3.684), (-0.2933, -1.082, -3.684), (0.1988, -1.147, -3.655), (-0.03754, -0.9109, -3.759), (-0.06727, -3.233, -5.477), (0.1481, 0.0319, -1.948), (3.366e-08, 0.04834, -1.902), (3.366e-08, -0.138, -1.836), (2.852e-08, 0.7067, -2.411), (0.1481, -0.1544, -1.882), (0.2397, -0.1975, -2.0), (0.2397, -0.2507, -2.146), (0.1481, -0.2937, -2.265), (1.163e-08, -0.3101, -2.31), (-0.1481, -0.2937, -2.265), (-0.2397, -0.2507, -2.146), (-0.2397, -0.1975, -2.0), (-0.1481, -0.1544, -1.882), (0.2397, -0.01113, -2.066), (0.2397, -0.06432, -2.213), (0.1481, -0.1074, -2.331), (1.163e-08, -0.1238, -2.376), (-0.1481, -0.1074, -2.331), (-0.2397, -0.06432, -2.213), (-0.2397, -0.01113, -2.066), (-0.1481, 0.0319, -1.948), (0.07307, -0.5044, -3.22), (-0.0389, -0.4858, -3.188), (-0.0389, -0.6148, -3.113), (-0.0389, -0.06844, -3.659), (0.07307, -0.6334, -3.144), (0.1423, -0.6821, -3.226), (0.1423, -0.7422, -3.327), (0.07307, -0.7908, -3.409), (-0.0389, -0.8094, -3.441), (-0.1509, -0.7908, -3.409), (-0.2201, -0.7422, -3.327), (-0.2201, -0.6821, -3.226), (-0.1509, -0.6334, -3.144), (0.1423, -0.553, -3.302), (0.1423, -0.6131, -3.403), (0.07307, -0.6617, -3.485), (-0.0389, -0.6803, -3.516), (-0.1509, -0.6617, -3.485), (-0.2201, -0.6131, -3.403), (-0.2201, -0.553, -3.302), (-0.1509, -0.5044, -3.22), (0.05109, -1.18, -4.172), (-0.0389, -1.162, -4.149), (-0.0389, -1.257, -4.076), (-0.0389, -0.877, -4.567), (0.05109, -1.275, -4.099), (0.1067, -1.322, -4.16), (0.1067, -1.381, -4.234), (0.05109, -1.428, -4.295), (-0.0389, -1.446, -4.318), (-0.1289, -1.428, -4.295), (-0.1845, -1.381, -4.234), (-0.1845, -1.322, -4.16), (-0.1289, -1.275, -4.099), (0.1067, -1.227, -4.233), (0.1067, -1.285, -4.307), (0.05109, -1.332, -4.368), (-0.0389, -1.35, -4.391), (-0.1289, -1.332, -4.368), (-0.1845, -1.285, -4.307), (-0.1845, -1.227, -4.233), (-0.1289, -1.18, -4.172)], [(160, 384)], [(16, 0, 1, 17), (17, 1, 2, 18), (18, 2, 3, 19), (19, 3, 4, 20), (20, 4, 5, 21), (21, 5, 6, 22), (22, 6, 7, 23), (23, 7, 8, 24), (24, 8, 9, 25), (25, 9, 10, 26), (26, 10, 11, 27), (27, 11, 12, 28), (28, 12, 13, 29), (29, 13, 14, 30), (3, 2, 34, 35), (30, 14, 15, 31), (31, 15, 0, 16), (47, 46, 62, 63), (11, 10, 42, 43), (4, 3, 35, 36), (12, 11, 43, 44), (5, 4, 36, 37), (13, 12, 44, 45), (6, 5, 37, 38), (14, 13, 45, 46), (7, 6, 38, 39), (1, 0, 33, 32), (15, 14, 46, 47), (8, 7, 39, 40), (0, 15, 47, 33), (9, 8, 40, 41), (2, 1, 32, 34), (10, 9, 41, 42), (131, 128, 76, 77), (40, 39, 55, 56), (32, 33, 49, 48), (33, 47, 63, 49), (41, 40, 56, 57), (34, 32, 48, 50), (42, 41, 57, 58), (35, 34, 50, 51), (43, 42, 58, 59), (36, 35, 51, 52), (44, 43, 59, 60), (37, 36, 52, 53), (45, 44, 60, 61), (38, 37, 53, 54), (46, 45, 61, 62), (39, 38, 54, 55), (67, 66, 160), (132, 129, 69, 70), (133, 131, 77, 78), (134, 132, 70, 71), (135, 133, 78, 79), (136, 134, 71, 72), (137, 130, 65, 64), (130, 135, 79, 65), (138, 136, 72, 73), (139, 137, 64, 66), (140, 138, 73, 74), (141, 139, 66, 67), (142, 140, 74, 75), (143, 141, 67, 68), (128, 142, 75, 76), (129, 143, 68, 69), (53, 52, 95, 82), (60, 59, 94, 80), (52, 51, 93, 95), (59, 58, 92, 94), (51, 50, 91, 93), (58, 57, 90, 92), (50, 48, 89, 91), (57, 56, 87, 90), (49, 63, 86, 88), (48, 49, 88, 89), (56, 55, 85, 87), (63, 62, 84, 86), (55, 54, 83, 85), (62, 61, 81, 84), (54, 53, 82, 83), (61, 60, 80, 81), (82, 95, 111, 97), (80, 94, 110, 96), (95, 93, 109, 111), (94, 92, 108, 110), (93, 91, 107, 109), (92, 90, 106, 108), (91, 89, 105, 107), (90, 87, 104, 106), (88, 86, 103, 98), (89, 88, 98, 105), (87, 85, 102, 104), (86, 84, 101, 103), (85, 83, 100, 102), (84, 81, 99, 101), (83, 82, 97, 100), (81, 80, 96, 99), (158, 156, 127, 113), (157, 155, 126, 112), (156, 154, 125, 127), (155, 153, 124, 126), (154, 152, 123, 125), (153, 151, 122, 124), (152, 150, 121, 123), (151, 149, 120, 122), (159, 148, 119, 114), (150, 159, 114, 121), (149, 147, 118, 120), (148, 146, 117, 119), (147, 145, 116, 118), (146, 144, 115, 117), (145, 158, 113, 116), (144, 157, 112, 115), (113, 127, 143, 129), (112, 126, 142, 128), (127, 125, 141, 143), (126, 124, 140, 142), (125, 123, 139, 141), (124, 122, 138, 140), (123, 121, 137, 139), (122, 120, 136, 138), (114, 119, 135, 130), (121, 114, 130, 137), (120, 118, 134, 136), (119, 117, 133, 135), (118, 116, 132, 134), (117, 115, 131, 133), (116, 113, 129, 132), (115, 112, 128, 131), (99, 96, 157, 144), (100, 97, 158, 145), (101, 99, 144, 146), (102, 100, 145, 147), (103, 101, 146, 148), (104, 102, 147, 149), (105, 98, 159, 150), (98, 103, 148, 159), (106, 104, 149, 151), (107, 105, 150, 152), (108, 106, 151, 153), (109, 107, 152, 154), (110, 108, 153, 155), (111, 109, 154, 156), (96, 110, 155, 157), (97, 111, 156, 158), (75, 74, 160), (68, 67, 160), (76, 75, 160), (69, 68, 160), (77, 76, 160), (70, 69, 160), (78, 77, 160), (71, 70, 160), (79, 78, 160), (72, 71, 160), (64, 65, 160), (65, 79, 160), (73, 72, 160), (66, 64, 160), (74, 73, 160), (165, 161, 174, 166), (162, 164, 161), (166, 174, 175, 167), (161, 164, 174), (167, 175, 176, 168), (174, 164, 175), (168, 176, 177, 169), (175, 164, 176), (169, 177, 178, 170), (176, 164, 177), (170, 178, 179, 171), (177, 164, 178), (171, 179, 180, 172), (178, 164, 179), (172, 180, 181, 173), (179, 164, 180), (173, 181, 162, 163), (180, 164, 181), (163, 162, 161, 165), (181, 164, 162), (163, 165, 166, 167, 168, 169, 170, 171, 172, 173), (186, 182, 195, 187), (183, 185, 182), (187, 195, 196, 188), (182, 185, 195), (188, 196, 197, 189), (195, 185, 196), (189, 197, 198, 190), (196, 185, 197), (190, 198, 199, 191), (197, 185, 198), (191, 199, 200, 192), (198, 185, 199), (192, 200, 201, 193), (199, 185, 200), (193, 201, 202, 194), (200, 185, 201), (194, 202, 183, 184), (201, 185, 202), (184, 183, 182, 186), (202, 185, 183), (184, 186, 187, 188, 189, 190, 191, 192, 193, 194), (207, 203, 216, 208), (204, 206, 203), (208, 216, 217, 209), (203, 206, 216), (209, 217, 218, 210), (216, 206, 217), (210, 218, 219, 211), (217, 206, 218), (211, 219, 220, 212), (218, 206, 219), (212, 220, 221, 213), (219, 206, 220), (213, 221, 222, 214), (220, 206, 221), (214, 222, 223, 215), (221, 206, 222), (215, 223, 204, 205), (222, 206, 223), (205, 204, 203, 207), (223, 206, 204), (205, 207, 208, 209, 210, 211, 212, 213, 214, 215), (240, 241, 225, 224), (241, 242, 226, 225), (242, 243, 227, 226), (243, 244, 228, 227), (244, 245, 229, 228), (245, 246, 230, 229), (246, 247, 231, 230), (247, 248, 232, 231), (248, 249, 233, 232), (249, 250, 234, 233), (250, 251, 235, 234), (251, 252, 236, 235), (252, 253, 237, 236), (253, 254, 238, 237), (227, 259, 258, 226), (254, 255, 239, 238), (255, 240, 224, 239), (271, 287, 286, 270), (235, 267, 266, 234), (228, 260, 259, 227), (236, 268, 267, 235), (229, 261, 260, 228), (237, 269, 268, 236), (230, 262, 261, 229), (238, 270, 269, 237), (231, 263, 262, 230), (225, 256, 257, 224), (239, 271, 270, 238), (232, 264, 263, 231), (224, 257, 271, 239), (233, 265, 264, 232), (226, 258, 256, 225), (234, 266, 265, 233), (355, 301, 300, 352), (264, 280, 279, 263), (256, 272, 273, 257), (257, 273, 287, 271), (265, 281, 280, 264), (258, 274, 272, 256), (266, 282, 281, 265), (259, 275, 274, 258), (267, 283, 282, 266), (260, 276, 275, 259), (268, 284, 283, 267), (261, 277, 276, 260), (269, 285, 284, 268), (262, 278, 277, 261), (270, 286, 285, 269), (263, 279, 278, 262), (291, 384, 290), (356, 294, 293, 353), (357, 302, 301, 355), (358, 295, 294, 356), (359, 303, 302, 357), (360, 296, 295, 358), (361, 288, 289, 354), (354, 289, 303, 359), (362, 297, 296, 360), (363, 290, 288, 361), (364, 298, 297, 362), (365, 291, 290, 363), (366, 299, 298, 364), (367, 292, 291, 365), (352, 300, 299, 366), (353, 293, 292, 367), (277, 306, 319, 276), (284, 304, 318, 283), (276, 319, 317, 275), (283, 318, 316, 282), (275, 317, 315, 274), (282, 316, 314, 281), (274, 315, 313, 272), (281, 314, 311, 280), (273, 312, 310, 287), (272, 313, 312, 273), (280, 311, 309, 279), (287, 310, 308, 286), (279, 309, 307, 278), (286, 308, 305, 285), (278, 307, 306, 277), (285, 305, 304, 284), (306, 321, 335, 319), (304, 320, 334, 318), (319, 335, 333, 317), (318, 334, 332, 316), (317, 333, 331, 315), (316, 332, 330, 314), (315, 331, 329, 313), (314, 330, 328, 311), (312, 322, 327, 310), (313, 329, 322, 312), (311, 328, 326, 309), (310, 327, 325, 308), (309, 326, 324, 307), (308, 325, 323, 305), (307, 324, 321, 306), (305, 323, 320, 304), (382, 337, 351, 380), (381, 336, 350, 379), (380, 351, 349, 378), (379, 350, 348, 377), (378, 349, 347, 376), (377, 348, 346, 375), (376, 347, 345, 374), (375, 346, 344, 373), (383, 338, 343, 372), (374, 345, 338, 383), (373, 344, 342, 371), (372, 343, 341, 370), (371, 342, 340, 369), (370, 341, 339, 368), (369, 340, 337, 382), (368, 339, 336, 381), (337, 353, 367, 351), (336, 352, 366, 350), (351, 367, 365, 349), (350, 366, 364, 348), (349, 365, 363, 347), (348, 364, 362, 346), (347, 363, 361, 345), (346, 362, 360, 344), (338, 354, 359, 343), (345, 361, 354, 338), (344, 360, 358, 342), (343, 359, 357, 341), (342, 358, 356, 340), (341, 357, 355, 339), (340, 356, 353, 337), (339, 355, 352, 336), (323, 368, 381, 320), (324, 369, 382, 321), (325, 370, 368, 323), (326, 371, 369, 324), (327, 372, 370, 325), (328, 373, 371, 326), (329, 374, 383, 322), (322, 383, 372, 327), (330, 375, 373, 328), (331, 376, 374, 329), (332, 377, 375, 330), (333, 378, 376, 331), (334, 379, 377, 332), (335, 380, 378, 333), (320, 381, 379, 334), (321, 382, 380, 335), (299, 384, 298), (292, 384, 291), (300, 384, 299), (293, 384, 292), (301, 384, 300), (294, 384, 293), (302, 384, 301), (295, 384, 294), (303, 384, 302), (296, 384, 295), (288, 384, 289), (289, 384, 303), (297, 384, 296), (290, 384, 288), (298, 384, 297), (389, 390, 398, 385), (386, 385, 388), (390, 391, 399, 398), (385, 398, 388), (391, 392, 400, 399), (398, 399, 388), (392, 393, 401, 400), (399, 400, 388), (393, 394, 402, 401), (400, 401, 388), (394, 395, 403, 402), (401, 402, 388), (395, 396, 404, 403), (402, 403, 388), (396, 397, 405, 404), (403, 404, 388), (397, 387, 386, 405), (404, 405, 388), (387, 389, 385, 386), (405, 386, 388), (387, 397, 396, 395, 394, 393, 392, 391, 390, 389), (410, 411, 419, 406), (407, 406, 409), (411, 412, 420, 419), (406, 419, 409), (412, 413, 421, 420), (419, 420, 409), (413, 414, 422, 421), (420, 421, 409), (414, 415, 423, 422), (421, 422, 409), (415, 416, 424, 423), (422, 423, 409), (416, 417, 425, 424), (423, 424, 409), (417, 418, 426, 425), (424, 425, 409), (418, 408, 407, 426), (425, 426, 409), (408, 410, 406, 407), (426, 407, 409), (408, 418, 417, 416, 415, 414, 413, 412, 411, 410), (431, 432, 440, 427), (428, 427, 430), (432, 433, 441, 440), (427, 440, 430), (433, 434, 442, 441), (440, 441, 430), (434, 435, 443, 442), (441, 442, 430), (435, 436, 444, 443), (442, 443, 430), (436, 437, 445, 444), (443, 444, 430), (437, 438, 446, 445), (444, 445, 430), (438, 439, 447, 446), (445, 446, 430), (439, 429, 428, 447), (446, 447, 430), (429, 431, 427, 428), (447, 428, 430), (429, 439, 438, 437, 436, 435, 434, 433, 432, 431)])
me_cylinder_003.polygons.foreach_set('material_index', [0, 0, 0, 0, 0, 0, 0, 0, 0, 0, 0, 0, 0, 0, 0, 0, 0, 0, 0, 0, 0, 0, 0, 0, 0, 0, 0, 0, 0, 0, 0, 0, 0, 0, 0, 0, 0, 0, 0, 0, 0, 0, 0, 0, 0, 0, 0, 0, 0, 0, 0, 0, 0, 0, 0, 0, 0, 0, 0, 0, 0, 0, 0, 0, 0, 0, 0, 0, 0, 0, 0, 0, 0, 0, 0, 0, 0, 0, 0, 0, 0, 0, 0, 0, 0, 0, 0, 0, 0, 0, 0, 0, 0, 0, 0, 0, 0, 0, 0, 0, 0, 0, 0, 0, 0, 0, 0, 0, 0, 0, 0, 0, 0, 0, 0, 0, 0, 0, 0, 0, 0, 0, 0, 0, 0, 0, 0, 0, 0, 0, 0, 0, 0, 0, 0, 0, 0, 0, 0, 0, 0, 0, 0, 0, 0, 0, 0, 0, 0, 0, 0, 0, 0, 0, 0, 0, 0, 0, 0, 0, 1, 1, 1, 1, 1, 1, 1, 1, 1, 1, 1, 1, 1, 1, 1, 1, 1, 1, 1, 1, 1, 1, 1, 1, 1, 1, 1, 1, 1, 1, 1, 1, 1, 1, 1, 1, 1, 1, 1, 1, 1, 1, 1, 1, 1, 1, 1, 1, 1, 1, 1, 1, 1, 1, 1, 1, 1, 1, 1, 1, 1, 1, 1, 0, 0, 0, 0, 0, 0, 0, 0, 0, 0, 0, 0, 0, 0, 0, 0, 0, 0, 0, 0, 0, 0, 0, 0, 0, 0, 0, 0, 0, 0, 0, 0, 0, 0, 0, 0, 0, 0, 0, 0, 0, 0, 0, 0, 0, 0, 0, 0, 0, 0, 0, 0, 0, 0, 0, 0, 0, 0, 0, 0, 0, 0, 0, 0, 0, 0, 0, 0, 0, 0, 0, 0, 0, 0, 0, 0, 0, 0, 0, 0, 0, 0, 0, 0, 0, 0, 0, 0, 0, 0, 0, 0, 0, 0, 0, 0, 0, 0, 0, 0, 0, 0, 0, 0, 0, 0, 0, 0, 0, 0, 0, 0, 0, 0, 0, 0, 0, 0, 0, 0, 0, 0, 0, 0, 0, 0, 0, 0, 0, 0, 0, 0, 0, 0, 0, 0, 0, 0, 0, 0, 0, 0, 0, 0, 0, 0, 0, 0, 0, 0, 0, 0, 0, 0, 0, 0, 0, 0, 0, 0, 1, 1, 1, 1, 1, 1, 1, 1, 1, 1, 1, 1, 1, 1, 1, 1, 1, 1, 1, 1, 1, 1, 1, 1, 1, 1, 1, 1, 1, 1, 1, 1, 1, 1, 1, 1, 1, 1, 1, 1, 1, 1, 1, 1, 1, 1, 1, 1, 1, 1, 1, 1, 1, 1, 1, 1, 1, 1, 1, 1, 1, 1, 1])
me_cylinder_003.materials.append(mat_material_009)
me_cylinder_003.materials.append(mat_material)
me_cylinder_003.use_remesh_preserve_volume = False
me_cylinder_003.use_remesh_preserve_attributes = False
me_cylinder_003.use_mirror_vertex_groups = False
me_cylinder_003.update()

# ---- objects
ob_cylinder_002 = bpy.data.objects.new('Cylinder.002', me_cylinder_006)
ob_cylinder_001 = bpy.data.objects.new('Cylinder.001', me_cylinder_005)
ob_cube = bpy.data.objects.new('Cube', me_cube_005)
ob_cylinder = bpy.data.objects.new('Cylinder', me_cylinder_003)

# ---- transforms, parenting, visibility, modifiers, constraints
ob_cylinder_002.location = (-0.2346, 4.502, 14.25)
ob_cylinder_002.rotation_euler = (3.193, -0.0156, 0.006353)
ob_cylinder_002.scale = (0.1061, 0.1061, 3.317)
ob_cylinder_002.lineart.crease_threshold = 0.0
ob_cylinder_001.location = (-4.26, 4.502, 15.86)
ob_cylinder_001.scale = (0.1061, 0.1061, 3.317)
ob_cylinder_001.lineart.crease_threshold = 0.0
ob_cube.location = (0.0, 4.657, 10.86)
ob_cube.scale = (0.494, 0.494, 0.2216)
ob_cube.lineart.crease_threshold = 0.0
ob_cylinder.location = (0.0, 0.0, 9.805)
ob_cylinder.lineart.crease_threshold = 0.0

# ---- collection membership
col_collection_1.objects.link(ob_cylinder_002)
col_collection_1.objects.link(ob_cylinder_001)
col_collection_1.objects.link(ob_cube)
col_collection_1.objects.link(ob_cylinder)

# ---- scene / render settings (as saved in the file)
scene.frame_start = 1; scene.frame_end = 250; scene.frame_set(1)
scene.render.engine = 'CYCLES'
scene.render.resolution_percentage = 50
scene.render.dither_intensity = 0.0
scene.cycles.use_denoising = False
scene.cycles.samples = 128
scene.cycles.sampling_pattern = 'TABULATED_SOBOL'
scene.cycles.light_sampling_threshold = 0.0
scene.cycles.use_adaptive_sampling = False
scene.cycles.use_light_tree = False
scene.cycles.blur_glossy = 0.0
scene.cycles.sample_clamp_indirect = 0.0
scene.view_settings.view_transform = 'Standard'
bpy.context.view_layer.update()

# ---- added for rendering (the .blend has no active camera and no usable light): camera, sun
cam_auto = bpy.data.cameras.new('AutoCamera')
cam_auto.lens = 50.0
cam_auto.sensor_width = 36.0
cam_auto.clip_end = 1000.0
ob_auto_camera = bpy.data.objects.new('AutoCamera', cam_auto)
scene.collection.objects.link(ob_auto_camera)
ob_auto_camera.location = (14.3858, -18.2834, 24.3892)
ob_auto_camera.rotation_euler = (1.09748, -7.21219e-08, 0.694738)
scene.camera = ob_auto_camera
light_auto_sun = bpy.data.lights.new('AutoSun', 'SUN')
light_auto_sun.energy = 3.0
light_auto_sun.angle = 0.0523599
ob_auto_sun = bpy.data.objects.new('AutoSun', light_auto_sun)
scene.collection.objects.link(ob_auto_sun)
ob_auto_sun.rotation_euler = (0.872665, 0.174533, 0.523599)
bpy.context.view_layer.update()
